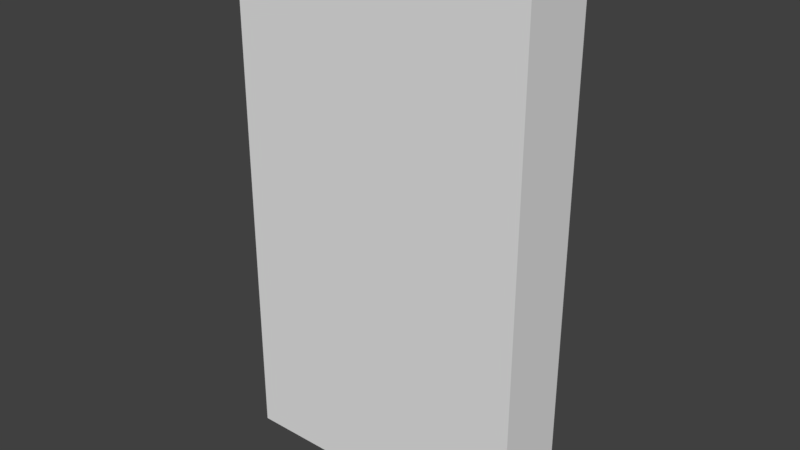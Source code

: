 # Source: io_button.blend  (saved by Blender 2.78.0; exported with 4.5.12 LTS)
import bpy
from mathutils import Matrix  # noqa: F401  (used for matrix-valued properties, if any)

bpy.ops.wm.read_factory_settings(use_empty=True)
scene = bpy.context.scene
scene.name = 'Scene'

# ---- collections
col_collection_1 = bpy.data.collections.new('Collection 1'); scene.collection.children.link(col_collection_1)

# ---- materials (node trees are filled in below, after node groups)
mat_io_button_off = bpy.data.materials.new('io_button_off')
mat_io_button_off.alpha_threshold = 0.0
mat_io_button_off.use_transparent_shadow = False
mat_io_button_off.roughness = 0.5
mat_io_button_off.line_color = (0.0, 0.0, 0.0, 1.0)

# ---- material node trees

# ---- world
world_world = bpy.data.worlds.new('World'); scene.world = world_world
world_world.color = (0.05088, 0.05088, 0.05088)
world_world.use_sun_shadow = False
world_world.sun_shadow_jitter_overblur = 0.0
world_world.cycles.sampling_method = 'MANUAL'

# ---- meshes
me_cube = bpy.data.meshes.new('Cube')
me_cube.from_pydata([(2.0, 0.0, -3.5), (2.0, -1.0, -3.5), (-2.0, -1.0, -3.5), (-2.0, 3.576e-07, -3.5), (2.0, -4.768e-07, 3.5), (2.0, -1.0, 3.5), (-2.0, -1.0, 3.5), (-2.0, 0.0, 3.5)], [], [(0, 1, 2, 3), (4, 7, 6, 5), (0, 4, 5, 1), (1, 5, 6, 2), (2, 6, 7, 3), (4, 0, 3, 7)])
_uv = me_cube.uv_layers.new(name='UVMap')
_uv.uv.foreach_set('vector', [0.5515, 0.01208, 0.5515, 0.1197, 0.1209, 0.1197, 0.1209, 0.01208, 0.5515, 0.9809, 0.1209, 0.9809, 0.1209, 0.8733, 0.5515, 0.8733, 0.6592, 0.1197, 0.6592, 0.8733, 0.5515, 0.8733, 0.5515, 0.1197, 0.5515, 0.1197, 0.5515, 0.8733, 0.1209, 0.8733, 0.1209, 0.1197, 0.1209, 0.1197, 0.1209, 0.8733, 0.01329, 0.8733, 0.01329, 0.1197, 0.7227, 0.6645, 0.7227, 0.2878, 0.938, 0.2878, 0.938, 0.6645])
me_cube.materials.append(mat_io_button_off)
me_cube.use_remesh_preserve_volume = False
me_cube.use_remesh_preserve_attributes = False
me_cube.use_mirror_vertex_groups = False
me_cube.update()

# ---- objects
ob_io_button = bpy.data.objects.new('io_button', me_cube)

# ---- transforms, parenting, visibility, modifiers, constraints
ob_io_button.location = (0.0, 0.0, 0.0)
ob_io_button.lock_rotations_4d = False
ob_io_button.empty_display_type = 'ARROWS'
ob_io_button.lineart.crease_threshold = 0.0

# ---- collection membership
col_collection_1.objects.link(ob_io_button)

# ---- scene / render settings (as saved in the file)
scene.frame_start = 1; scene.frame_end = 1000; scene.frame_set(1)
scene.render.engine = 'BLENDER_EEVEE_NEXT'
scene.render.image_settings.color_mode = 'RGB'
scene.render.dither_intensity = 0.0
scene.cycles.use_denoising = False
scene.cycles.samples = 128
scene.cycles.sampling_pattern = 'TABULATED_SOBOL'
scene.cycles.light_sampling_threshold = 0.0
scene.cycles.use_adaptive_sampling = False
scene.cycles.use_light_tree = False
scene.cycles.blur_glossy = 0.0
scene.cycles.sample_clamp_indirect = 0.0
scene.view_settings.view_transform = 'Standard'
bpy.context.view_layer.update()

# ---- added for rendering (the .blend has no active camera and no usable light): camera, sun
cam_auto = bpy.data.cameras.new('AutoCamera')
cam_auto.lens = 50.0
cam_auto.sensor_width = 36.0
cam_auto.clip_end = 1000.0
ob_auto_camera = bpy.data.objects.new('AutoCamera', cam_auto)
scene.collection.objects.link(ob_auto_camera)
ob_auto_camera.location = (7.51656, -9.51987, 6.01325)
ob_auto_camera.rotation_euler = (1.09748, -7.21219e-08, 0.694738)
scene.camera = ob_auto_camera
light_auto_sun = bpy.data.lights.new('AutoSun', 'SUN')
light_auto_sun.energy = 3.0
light_auto_sun.angle = 0.0523599
ob_auto_sun = bpy.data.objects.new('AutoSun', light_auto_sun)
scene.collection.objects.link(ob_auto_sun)
ob_auto_sun.rotation_euler = (0.872665, 0.174533, 0.523599)
bpy.context.view_layer.update()
